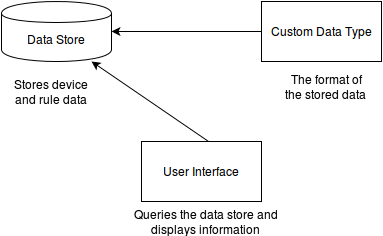

The diagram above was exported from draw.io. Its source (the exported page's mxGraphModel, read from the mxfile embedded in the PNG):
<mxGraphModel dx="1365" dy="780" grid="1" gridSize="10" guides="1" tooltips="1" connect="1" arrows="1" fold="1" page="1" pageScale="1" pageWidth="850" pageHeight="1100" math="0" shadow="0">
  <root>
    <mxCell id="0" />
    <mxCell id="1" parent="0" />
    <mxCell id="3" value="Custom Data Type&lt;br&gt;" style="whiteSpace=wrap;html=1;" vertex="1" parent="1">
      <mxGeometry x="270" y="10" width="120" height="60" as="geometry" />
    </mxCell>
    <mxCell id="4" value="User Interface&lt;br&gt;" style="whiteSpace=wrap;html=1;" vertex="1" parent="1">
      <mxGeometry x="150" y="150" width="120" height="60" as="geometry" />
    </mxCell>
    <mxCell id="5" value="" style="endArrow=classic;html=1;entryX=0.75;entryY=1;exitX=0.558;exitY=0;exitPerimeter=0;" edge="1" parent="1" source="4">
      <mxGeometry width="50" height="50" relative="1" as="geometry">
        <mxPoint x="175" y="150" as="sourcePoint" />
        <mxPoint x="100" y="70" as="targetPoint" />
      </mxGeometry>
    </mxCell>
    <mxCell id="6" value="" style="endArrow=classic;html=1;entryX=1;entryY=0.5;exitX=0;exitY=0.5;" edge="1" parent="1" source="3" target="7a7c179b143fc69f-11">
      <mxGeometry width="50" height="50" relative="1" as="geometry">
        <mxPoint x="175" y="65" as="sourcePoint" />
        <mxPoint x="130" y="40" as="targetPoint" />
        <Array as="points">
          <mxPoint x="120" y="40" />
        </Array>
      </mxGeometry>
    </mxCell>
    <mxCell id="7" value="Stores device and rule data&lt;br&gt;" style="text;html=1;strokeColor=none;fillColor=none;align=center;verticalAlign=middle;whiteSpace=wrap;" vertex="1" parent="1">
      <mxGeometry x="20" y="85" width="80" height="30" as="geometry" />
    </mxCell>
    <mxCell id="10" value="The format of the stored data&lt;br&gt;" style="text;html=1;strokeColor=none;fillColor=none;align=center;verticalAlign=middle;whiteSpace=wrap;" vertex="1" parent="1">
      <mxGeometry x="290" y="85" width="90" height="20" as="geometry" />
    </mxCell>
    <mxCell id="11" value="Queries the data store and displays information&lt;br&gt;" style="text;html=1;strokeColor=none;fillColor=none;align=center;verticalAlign=middle;whiteSpace=wrap;" vertex="1" parent="1">
      <mxGeometry x="130" y="220" width="170" height="20" as="geometry" />
    </mxCell>
    <mxCell id="7a7c179b143fc69f-11" value="&lt;br&gt;Data Store&lt;br&gt;" style="shape=cylinder;whiteSpace=wrap;html=1;" vertex="1" parent="1">
      <mxGeometry x="10" y="10" width="110" height="60" as="geometry" />
    </mxCell>
  </root>
</mxGraphModel>